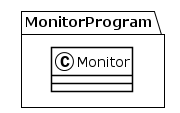

The diagram above was rendered by PlantUML. Its source (embedded in the PNG):
@startuml
!theme plain
package MonitorProgram {
class Monitor {
}
}
@enduml